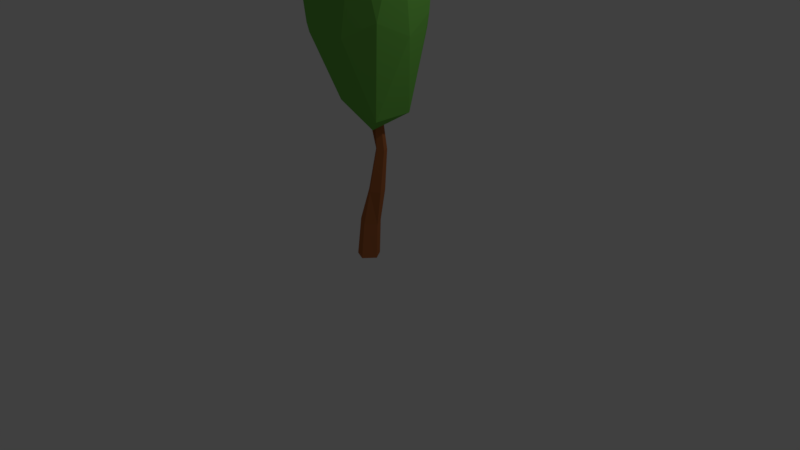 # Source: Arbre1.blend  (saved by Blender 2.78.0; exported with 4.5.12 LTS)
import bpy
from mathutils import Matrix  # noqa: F401  (used for matrix-valued properties, if any)

bpy.ops.wm.read_factory_settings(use_empty=True)
scene = bpy.context.scene
scene.name = 'Scene'

# ---- collections
col_collection_1 = bpy.data.collections.new('Collection 1'); scene.collection.children.link(col_collection_1)

# ---- materials (node trees are filled in below, after node groups)
mat_tronc = bpy.data.materials.new('tronc')
mat_tronc.alpha_threshold = 0.0
mat_tronc.use_transparent_shadow = False
mat_tronc.diffuse_color = (0.4575, 0.1488, 0.04945, 1.0)
mat_tronc.specular_color = (0.0, 0.0, 0.0)
mat_tronc.roughness = 0.5
mat_feuilles2 = bpy.data.materials.new('Feuilles2')
mat_feuilles2.alpha_threshold = 0.0
mat_feuilles2.use_transparent_shadow = False
mat_feuilles2.diffuse_color = (0.1694, 0.5071, 0.07749, 1.0)
mat_feuilles2.specular_color = (0.0, 0.0, 0.0)
mat_feuilles2.roughness = 0.5

# ---- material node trees

# ---- world
world_world = bpy.data.worlds.new('World'); scene.world = world_world
world_world.color = (0.05088, 0.05088, 0.05088)
world_world.use_sun_shadow = False
world_world.sun_shadow_jitter_overblur = 0.0
world_world.cycles.sampling_method = 'MANUAL'

# ---- cameras
cam_camera = bpy.data.cameras.new('Camera')
cam_camera.clip_end = 100.0
cam_camera.lens = 35.0
cam_camera.sensor_width = 32.0
cam_camera.sensor_height = 18.0
cam_camera.ortho_scale = 7.314
cam_camera.dof.focus_distance = 0.0
cam_camera.dof.aperture_fstop = 128.0

# ---- lights
light_lamp = bpy.data.lights.new('Lamp', 'POINT')
light_lamp.transmission_factor = 0.0
light_lamp.cutoff_distance = 30.0
light_lamp.energy = 100.0
light_lamp.shadow_buffer_clip_start = 1.001
light_lamp.shadow_soft_size = 0.1
light_lamp.shadow_maximum_resolution = 0.006
light_lamp.use_absolute_resolution = True

# ---- meshes
me_circle = bpy.data.meshes.new('Circle')
me_circle.from_pydata([(-0.8315, 0.5556, 0.0), (-0.8315, -0.5556, 0.0), (0.1951, -0.9808, 0.0), (1.0, 9.656e-07, 0.0), (0.3827, 0.9239, 0.0), (1.655, -1.443, 18.52), (1.629, -1.549, 18.48), (1.719, -1.618, 18.48), (1.822, -1.547, 18.52), (1.783, -1.441, 18.54), (-0.3967, 0.5168, 3.514), (-0.4367, -0.4634, 3.505), (0.4433, -0.8739, 3.365), (1.181, -0.03638, 3.266), (0.6756, 0.7999, 3.356), (0.6285, 0.527, 6.488), (0.4277, -0.2398, 6.491), (1.059, -0.7186, 6.5), (1.792, -0.1873, 6.503), (1.533, 0.5618, 6.496), (-0.5882, -1.014, 15.56), (-0.5551, -1.155, 15.52), (-0.4068, -1.186, 15.53), (-0.3296, -1.043, 15.59), (-0.4387, -0.9396, 15.61), (1.522, -0.105, 13.82), (1.435, -0.4294, 13.75), (1.709, -0.6326, 13.7), (2.027, -0.4084, 13.76), (1.915, -0.09114, 13.83), (1.524, -0.7259, 12.04), (5.259, -3.498, 21.7), (-0.1419, -5.539, 21.21), (-2.787, -0.8892, 21.62), (-0.1477, 4.095, 21.2), (5.256, 1.73, 21.7), (2.64, -4.955, 37.89), (-2.347, -3.338, 37.84), (-2.35, 1.904, 37.84), (2.635, 3.527, 37.89), (5.718, -0.7121, 37.92), (1.421, -0.8752, 45.29), (0.9202, -3.376, 15.07), (3.906, -2.473, 13.74), (2.982, -4.909, 20.4), (5.902, -0.8846, 20.43), (3.904, 1.027, 13.74), (-1.481, -0.7264, 13.69), (-2.46, -3.555, 19.72), (0.5745, 2.106, 13.71), (-1.75, 1.597, 20.35), (2.921, 3.861, 19.77), (6.723, -2.464, 29.59), (6.314, 0.6562, 29.01), (1.589, -5.855, 28.97), (4.511, -4.904, 29.0), (-3.142, -2.422, 28.92), (-1.989, -5.3, 29.5), (-1.339, 3.138, 28.93), (-3.143, 0.6506, 28.92), (4.506, 3.141, 28.99), (1.583, 4.089, 28.96), (4.491, -3.048, 37.64), (0.3283, -4.403, 37.6), (-2.995, -0.7167, 39.12), (0.3241, 2.68, 37.6), (4.676, 1.781, 39.19), (2.098, -3.54, 43.89), (4.153, -0.7076, 43.91), (-0.6682, -2.414, 42.83), (-0.67, 0.6588, 42.83), (2.094, 2.123, 43.59), (1.412, 0.3511, 10.31), (1.277, -0.1651, 10.31), (1.702, -0.4875, 10.32), (2.195, -0.1298, 10.32), (2.021, 0.3745, 10.32), (0.3189, 0.9268, 11.38), (0.1993, 0.4069, 11.37), (0.5843, 0.1039, 11.58), (1.028, 0.4811, 11.76), (0.8681, 0.976, 11.64), (-0.4895, 0.418, 12.73), (-0.4184, 0.1145, 12.64), (-0.09982, 0.04791, 12.66), (0.06584, 0.3546, 12.79), (-0.1685, 0.5772, 12.84)], [], [(7, 8, 9), (11, 0, 1), (11, 2, 12), (12, 3, 13), (14, 3, 4), (10, 4, 0), (16, 10, 11), (16, 12, 17), (17, 13, 18), (19, 13, 14), (15, 14, 10), (73, 15, 16), (73, 17, 74), (74, 18, 75), (76, 18, 19), (72, 19, 15), (25, 73, 26), (26, 74, 27), (27, 75, 28), (29, 75, 76), (25, 76, 72), (6, 25, 26), (6, 27, 7), (7, 28, 8), (9, 28, 29), (5, 29, 25), (4, 2, 1), (30, 43, 42), (31, 43, 45), (30, 42, 47), (30, 47, 49), (30, 49, 46), (31, 45, 52), (32, 44, 54), (33, 48, 56), (34, 50, 58), (35, 51, 60), (31, 52, 55), (32, 54, 57), (33, 56, 59), (34, 58, 61), (35, 60, 53), (36, 62, 67), (37, 63, 69), (38, 64, 70), (39, 65, 71), (40, 66, 68), (68, 71, 41), (68, 66, 71), (66, 39, 71), (71, 70, 41), (71, 65, 70), (65, 38, 70), (70, 69, 41), (70, 64, 69), (64, 37, 69), (69, 67, 41), (69, 63, 67), (63, 36, 67), (67, 68, 41), (67, 62, 68), (62, 40, 68), (53, 66, 40), (53, 60, 66), (60, 39, 66), (61, 65, 39), (61, 58, 65), (58, 38, 65), (59, 64, 38), (59, 56, 64), (56, 37, 64), (57, 63, 37), (57, 54, 63), (54, 36, 63), (55, 62, 36), (55, 52, 62), (52, 40, 62), (60, 61, 39), (60, 51, 61), (51, 34, 61), (58, 59, 38), (58, 50, 59), (50, 33, 59), (56, 57, 37), (56, 48, 57), (48, 32, 57), (54, 55, 36), (54, 44, 55), (44, 31, 55), (52, 53, 40), (52, 45, 53), (45, 35, 53), (46, 51, 35), (46, 49, 51), (49, 34, 51), (49, 50, 34), (49, 47, 50), (47, 33, 50), (47, 48, 33), (47, 42, 48), (42, 32, 48), (45, 46, 35), (45, 43, 46), (43, 30, 46), (42, 44, 32), (42, 43, 44), (43, 31, 44), (21, 23, 20), (72, 78, 77), (73, 79, 78), (74, 80, 79), (80, 76, 81), (81, 72, 77), (82, 78, 83), (78, 84, 83), (79, 85, 84), (85, 81, 86), (86, 77, 82), (20, 83, 21), (21, 84, 22), (84, 23, 22), (85, 24, 23), (86, 20, 24), (9, 5, 6), (6, 7, 9), (11, 10, 0), (11, 1, 2), (12, 2, 3), (14, 13, 3), (10, 14, 4), (16, 15, 10), (16, 11, 12), (17, 12, 13), (19, 18, 13), (15, 19, 14), (73, 72, 15), (73, 16, 17), (74, 17, 18), (76, 75, 18), (72, 76, 19), (25, 72, 73), (26, 73, 74), (27, 74, 75), (29, 28, 75), (25, 29, 76), (6, 5, 25), (6, 26, 27), (7, 27, 28), (9, 8, 28), (5, 9, 29), (1, 0, 4), (4, 3, 2), (24, 20, 23), (21, 22, 23), (72, 73, 78), (73, 74, 79), (74, 75, 80), (80, 75, 76), (81, 76, 72), (82, 77, 78), (78, 79, 84), (79, 80, 85), (85, 80, 81), (86, 81, 77), (20, 82, 83), (21, 83, 84), (84, 85, 23), (85, 86, 24), (86, 82, 20)])
me_circle.polygons.foreach_set('material_index', [0, 0, 0, 0, 0, 0, 0, 0, 0, 0, 0, 0, 0, 0, 0, 0, 0, 0, 0, 0, 0, 0, 0, 0, 0, 0, 0, 1, 1, 1, 1, 1, 1, 1, 1, 1, 1, 1, 1, 1, 1, 1, 1, 1, 1, 1, 1, 1, 1, 1, 1, 1, 1, 1, 1, 1, 1, 1, 1, 1, 1, 1, 1, 1, 1, 1, 1, 1, 1, 1, 1, 1, 1, 1, 1, 1, 1, 1, 1, 1, 1, 1, 1, 1, 1, 1, 1, 1, 1, 1, 1, 1, 1, 1, 1, 1, 1, 1, 1, 1, 1, 1, 1, 1, 1, 1, 1, 0, 0, 0, 0, 0, 0, 0, 0, 0, 0, 0, 0, 0, 0, 0, 0, 0, 0, 0, 0, 0, 0, 0, 0, 0, 0, 0, 0, 0, 0, 0, 0, 0, 0, 0, 0, 0, 0, 0, 0, 0, 0, 0, 0, 0, 0, 0, 0, 0, 0, 0, 0, 0, 0, 0, 0, 0, 0, 0, 0, 0, 0])
me_circle.materials.append(mat_tronc)
me_circle.materials.append(mat_feuilles2)
me_circle.use_remesh_preserve_volume = False
me_circle.use_remesh_preserve_attributes = False
me_circle.use_mirror_vertex_groups = False
me_circle.update()

# ---- objects
ob_lamp = bpy.data.objects.new('Lamp', light_lamp)
ob_camera = bpy.data.objects.new('Camera', cam_camera)
ob_circle = bpy.data.objects.new('Circle', me_circle)

# ---- transforms, parenting, visibility, modifiers, constraints
ob_lamp.location = (4.076, 1.005, 5.904)
ob_lamp.rotation_euler = (0.6503, 0.05522, 1.866)
ob_lamp.lock_rotations_4d = False
ob_lamp.empty_display_type = 'ARROWS'
ob_lamp.color = (0.0, 0.0, 0.0, 0.0)
ob_lamp.lineart.crease_threshold = 0.0
ob_camera.location = (7.481, -6.508, 5.344)
ob_camera.rotation_euler = (1.109, 0.0, 0.8149)
ob_camera.lock_rotations_4d = False
ob_camera.empty_display_type = 'ARROWS'
ob_camera.color = (0.0, 0.0, 0.0, 0.0)
ob_camera.display_type = 'WIRE'
ob_camera.lineart.crease_threshold = 0.0
ob_circle.location = (0.0, 0.0, 0.0)
ob_circle.scale = (0.1469, 0.1469, 0.1469)
ob_circle.lineart.crease_threshold = 0.0

# ---- collection membership
col_collection_1.objects.link(ob_lamp)
col_collection_1.objects.link(ob_camera)
col_collection_1.objects.link(ob_circle)

# ---- scene / render settings (as saved in the file)
scene.camera = ob_camera
scene.frame_start = 1; scene.frame_end = 250; scene.frame_set(1)
scene.render.engine = 'BLENDER_EEVEE_NEXT'
scene.render.resolution_percentage = 50
scene.render.dither_intensity = 0.0
scene.cycles.use_denoising = False
scene.cycles.samples = 128
scene.cycles.sampling_pattern = 'TABULATED_SOBOL'
scene.cycles.light_sampling_threshold = 0.0
scene.cycles.use_adaptive_sampling = False
scene.cycles.use_light_tree = False
scene.cycles.blur_glossy = 0.0
scene.cycles.sample_clamp_indirect = 0.0
scene.view_settings.view_transform = 'Standard'
bpy.context.view_layer.update()
